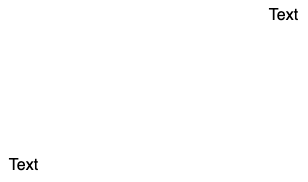

The diagram above was exported from draw.io. Its source (the exported page's mxGraphModel, read from the mxfile embedded in the PNG):
<mxGraphModel dx="18340" dy="10910" grid="0" gridSize="10" guides="1" tooltips="1" connect="1" arrows="1" fold="1" page="0" pageScale="1" pageWidth="827" pageHeight="1169" math="0" shadow="0">
  <root>
    <mxCell id="0" />
    <mxCell id="1" parent="0" />
    <mxCell id="Ui3sImYFlrPvOjiclSzj-7" value="Text" style="text;html=1;align=center;verticalAlign=middle;resizable=0;points=[];autosize=1;strokeColor=none;fillColor=none;fontSize=16;" vertex="1" parent="1">
      <mxGeometry x="-10898.5" y="-2340.5" width="47" height="31" as="geometry" />
    </mxCell>
    <mxCell id="Ui3sImYFlrPvOjiclSzj-8" value="Text" style="text;html=1;align=center;verticalAlign=middle;resizable=0;points=[];autosize=1;strokeColor=none;fillColor=none;fontSize=16;" vertex="1" parent="1">
      <mxGeometry x="-10638.5" y="-2490.5" width="47" height="31" as="geometry" />
    </mxCell>
  </root>
</mxGraphModel>